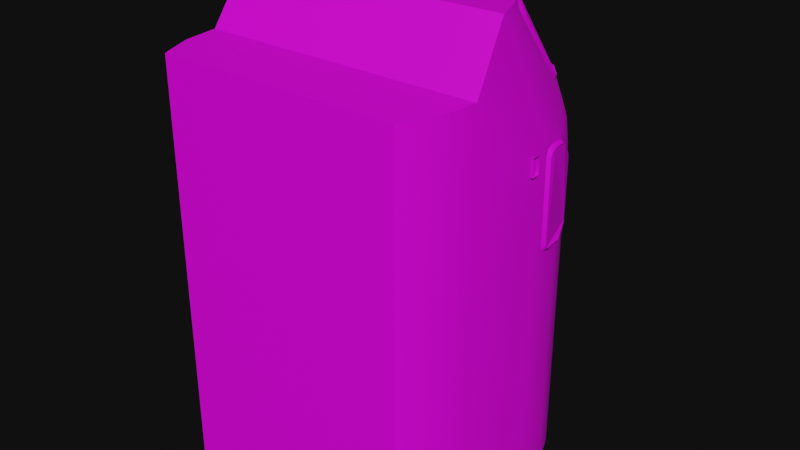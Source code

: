 # Source: size1_turbo_crew_interior.blend  (saved by Blender 3.3.6; exported with 4.5.12 LTS)
import bpy
from mathutils import Matrix  # noqa: F401  (used for matrix-valued properties, if any)

bpy.ops.wm.read_factory_settings(use_empty=True)
scene = bpy.context.scene
scene.name = 'Scene'

# ---- collections
col_collection = bpy.data.collections.new('Collection'); scene.collection.children.link(col_collection)

# ---- images (referenced by path relative to the original .blend; pixels are not part of the script)
import os
ASSET_DIR = os.environ.get("B2B_ASSET_DIR", "")  # directory of the original .blend (textures are referenced by path, not embedded)
HERE = os.path.dirname(os.path.abspath(__file__))  # packed textures are extracted next to this script under _unpacked/

def load_image(name, relpath, width, height, colorspace="sRGB"):
    """Load a texture the original file referenced (path relative to the .blend, or extracted next to this script)."""
    p = next((c for c in (os.path.join(HERE, relpath), os.path.join(ASSET_DIR, relpath)) if relpath and os.path.exists(c)), "")
    if p:
        img = bpy.data.images.load(p, check_existing=True)
        img.name = name
    else:  # same state as the original file: an image datablock whose file is absent (Cycles renders it pink)
        img = bpy.data.images.new(name, width, height)
        img.source = "FILE"
        img.filepath = "//" + (relpath or name)
    img.colorspace_settings.name = colorspace
    return img
img_a1_psd = load_image('a1.psd', 'i1.psd', 1024, 1024, 'sRGB')
img_untitled = load_image('Untitled', 'i2.psd', 1024, 1024, 'sRGB')

# ---- materials (node trees are filled in below, after node groups)
mat_material = bpy.data.materials.new('Material')
mat_windows = bpy.data.materials.new('windows')

# ---- node groups
ng_auto_smooth = bpy.data.node_groups.new('Auto Smooth', 'GeometryNodeTree')
_s = ng_auto_smooth.interface.new_socket(name='Geometry', in_out='OUTPUT', socket_type='NodeSocketGeometry')
_s = ng_auto_smooth.interface.new_socket(name='Geometry', in_out='INPUT', socket_type='NodeSocketGeometry')
_s = ng_auto_smooth.interface.new_socket(name='Angle', in_out='INPUT', socket_type='NodeSocketFloat')
_s.subtype = 'ANGLE'
_s.min_value = 0.0
_s.max_value = 3.142
ng_auto_smooth.is_modifier = True
_N = ng_auto_smooth.nodes; _L = ng_auto_smooth.links
n0 = _N.new('NodeGroupOutput'); n0.name = 'Group Output'; n0.location = (480, -100)
n1 = _N.new('NodeGroupInput'); n1.name = 'Group Input'; n1.location = (-420, -300)
n2 = _N.new('NodeGroupInput'); n2.name = 'Group Input.001'; n2.location = (-60, -100)
n3 = _N.new('GeometryNodeSetShadeSmooth'); n3.name = 'Set Shade Smooth'; n3.location = (120, -100)
n3.domain = 'EDGE'
n4 = _N.new('GeometryNodeSetShadeSmooth'); n4.name = 'Set Shade Smooth.001'; n4.location = (300, -100)
n5 = _N.new('GeometryNodeInputMeshEdgeAngle'); n5.name = 'Edge Angle'; n5.location = (-420, -220)
n6 = _N.new('GeometryNodeInputEdgeSmooth'); n6.name = 'Is Edge Smooth'; n6.location = (-60, -160)
n7 = _N.new('GeometryNodeInputShadeSmooth'); n7.name = 'Is Face Smooth'; n7.location = (-240, -340)
n8 = _N.new('FunctionNodeBooleanMath'); n8.name = 'Boolean Math'; n8.location = (-60, -220)
n9 = _N.new('FunctionNodeCompare'); n9.name = 'Compare'; n9.location = (-240, -180)
n9.operation = 'LESS_EQUAL'
_L.new(n5.outputs[0], n9.inputs[0])
_L.new(n4.outputs[0], n0.inputs[0])
_L.new(n1.outputs[1], n9.inputs[1])
_L.new(n9.outputs[0], n8.inputs[0])
_L.new(n7.outputs[0], n8.inputs[1])
_L.new(n2.outputs[0], n3.inputs[0])
_L.new(n6.outputs[0], n3.inputs[1])
_L.new(n3.outputs[0], n4.inputs[0])
_L.new(n8.outputs[0], n3.inputs[2])
n0.is_active_output = True

# ---- material node trees
mat_material.use_nodes = True; mat_material.node_tree.nodes.clear()
_N = mat_material.node_tree.nodes; _L = mat_material.node_tree.links
n0 = _N.new('ShaderNodeBsdfPrincipled'); n0.name = 'Principled BSDF'; n0.location = (10, 300)
n0.distribution = 'GGX'
n0.subsurface_method = 'RANDOM_WALK_SKIN'
n0.inputs[3].default_value = 1.45
n0.inputs[27].default_value = (0.0, 0.0, 0.0, 1.0)
n0.inputs[28].default_value = 1.0
n1 = _N.new('ShaderNodeOutputMaterial'); n1.name = 'Material Output'; n1.location = (300, 300)
n2 = _N.new('ShaderNodeTexImage'); n2.name = 'Image Texture'; n2.location = (-280, 280)
n2.image = img_a1_psd
_L.new(n0.outputs[0], n1.inputs[0])
_L.new(n2.outputs[0], n0.inputs[0])
n1.is_active_output = True
mat_windows.use_nodes = True; mat_windows.node_tree.nodes.clear()
_N = mat_windows.node_tree.nodes; _L = mat_windows.node_tree.links
n0 = _N.new('ShaderNodeBsdfPrincipled'); n0.name = 'Principled BSDF'; n0.location = (10, 300)
n0.distribution = 'GGX'
n0.subsurface_method = 'RANDOM_WALK_SKIN'
n0.inputs[3].default_value = 1.45
n0.inputs[27].default_value = (0.0, 0.0, 0.0, 1.0)
n0.inputs[28].default_value = 1.0
n1 = _N.new('ShaderNodeOutputMaterial'); n1.name = 'Material Output'; n1.location = (300, 300)
n2 = _N.new('ShaderNodeTexImage'); n2.name = 'Image Texture'; n2.location = (-280, 280)
n2.image = img_untitled
_L.new(n0.outputs[0], n1.inputs[0])
_L.new(n2.outputs[0], n0.inputs[0])
n1.is_active_output = True

# ---- world
world_world = bpy.data.worlds.new('World'); scene.world = world_world
world_world.use_nodes = True; world_world.node_tree.nodes.clear()
_N = world_world.node_tree.nodes; _L = world_world.node_tree.links
n0 = _N.new('ShaderNodeOutputWorld'); n0.name = 'World Output'; n0.location = (300, 300)
n1 = _N.new('ShaderNodeBackground'); n1.name = 'Background'; n1.location = (10, 300)
n1.inputs[0].default_value = (0.05088, 0.05088, 0.05088, 1.0)
n1.inputs[1].default_value = 0.1
_L.new(n1.outputs[0], n0.inputs[0])
n0.is_active_output = True
world_world.color = (0.05088, 0.05088, 0.05088)
world_world.use_sun_shadow = False
world_world.sun_shadow_jitter_overblur = 0.0
world_world.cycles.volume_step_size = 0.1
world_world.light_settings.distance = 0.25

# ---- meshes
me_main = bpy.data.meshes.new('main')
me_main.from_pydata([(0.6001, 0.001635, 1.0), (0.5796, -0.1553, 1.0), (0.5196, -0.3, 1.0), (-0.5196, -0.3, 1.0), (-0.5796, -0.1553, 1.0), (-0.6001, 0.001635, 1.0), (0.6, 0.001399, 1.5), (0.5796, -0.1553, 1.5), (0.5196, -0.3, 1.5), (-0.5196, -0.3, 1.5), (-0.5796, -0.1553, 1.5), (-0.6, 0.001399, 1.5), (0.0, 1.0, 1.0), (0.1553, 0.9796, 1.0), (0.3, 0.9196, 1.0), (0.4243, 0.8243, 1.0), (-0.4243, 0.8243, 1.0), (-0.3, 0.9196, 1.0), (-0.1553, 0.9796, 1.0), (1.098e-08, 0.4081, 0.0), (0.1554, 0.9797, 1.373), (0.1557, 0.9567, 1.485), (0.3001, 0.9196, 1.373), (0.3006, 0.8963, 1.486), (0.4244, 0.8242, 1.373), (0.4249, 0.8003, 1.488), (0.5206, 0.6749, 1.489), (-0.5206, 0.6749, 1.489), (-0.4244, 0.8242, 1.373), (-0.4249, 0.8003, 1.488), (-0.3001, 0.9196, 1.373), (-0.3006, 0.8963, 1.486), (-0.1554, 0.9797, 1.373), (-0.1557, 0.9567, 1.485), (0.0, 1.0, 1.373), (0.0, 0.9773, 1.485), (-0.5796, 0.5553, 1.038), (0.5796, 0.5553, 1.038), (-0.4391, 0.4398, 1.955), (-0.3123, 0.5418, 1.955), (-0.1623, 0.6064, 1.955), (-0.1507, 0.88, 1.618), (-0.2916, 0.822, 1.621), (-0.4139, 0.7302, 1.625), (0.1623, 0.6064, 1.955), (0.3123, 0.5418, 1.955), (0.4391, 0.4398, 1.955), (0.4139, 0.7302, 1.625), (0.2916, 0.822, 1.621), (0.1507, 0.88, 1.618), (0.5196, 0.7, 1.0), (0.5796, 0.5553, 1.0), (0.6001, 0.3984, 1.0), (0.6001, 0.398, 1.499), (-0.6001, 0.398, 1.499), (-0.6001, 0.3984, 1.0), (-0.5796, 0.5553, 1.0), (-0.5196, 0.7, 1.0), (0.5801, 0.5541, 1.497), (0.5198, 0.6997, 1.374), (-0.5801, 0.5541, 1.497), (-0.5198, 0.6997, 1.374), (0.4257, 0.7428, 1.594), (0.5211, 0.6168, 1.596), (0.3014, 0.8396, 1.591), (0.1562, 0.9008, 1.59), (-0.1562, 0.9008, 1.59), (8.816e-10, 0.9218, 1.589), (-0.3014, 0.8396, 1.591), (-0.4257, 0.7428, 1.594), (-0.5211, 0.6168, 1.596), (0.167, 0.6235, 1.952), (0.3213, 0.5569, 1.951), (0.4511, 0.4516, 1.95), (0.4171, 0.7336, 1.642), (0.2932, 0.8251, 1.638), (0.1513, 0.8824, 1.635), (-0.4511, 0.4516, 1.95), (-0.3213, 0.5569, 1.951), (-0.167, 0.6235, 1.952), (-0.1513, 0.8824, 1.635), (-0.2932, 0.8251, 1.638), (-0.4171, 0.7336, 1.642), (0.0643, 0.62, 1.955), (0.03473, 0.6428, 1.932), (0.04333, 0.6285, 1.948), (0.4971, 0.3846, 1.925), (0.4741, 0.3914, 1.955), (0.4901, 0.3765, 1.947), (0.4807, 0.6439, 1.627), (0.4972, 0.6056, 1.648), (0.4923, 0.6237, 1.633), (0.03477, 0.8752, 1.641), (0.06596, 0.8908, 1.617), (0.044, 0.888, 1.624), (-0.4741, 0.3914, 1.955), (-0.4971, 0.3846, 1.925), (-0.4901, 0.3765, 1.947), (-0.03473, 0.6428, 1.932), (-0.0643, 0.62, 1.955), (-0.04333, 0.6285, 1.948), (-0.06596, 0.8908, 1.617), (-0.03477, 0.8752, 1.641), (-0.044, 0.888, 1.624), (-0.4972, 0.6056, 1.648), (-0.4807, 0.6439, 1.627), (-0.4923, 0.6237, 1.633), (-0.5772, 0.5605, 1.447), (-0.5865, 0.5202, 1.462), (-0.5827, 0.5422, 1.458), (0.5865, 0.5202, 1.462), (0.5772, 0.5605, 1.447), (0.5827, 0.5422, 1.458), (0.5325, 0.6683, 1.068), (0.5442, 0.64, 1.038), (0.536, 0.66, 1.046), (0.5913, 0.4645, 1.038), (0.5953, 0.4339, 1.068), (0.5941, 0.4429, 1.046), (0.5953, 0.434, 1.432), (0.5922, 0.4644, 1.462), (0.5944, 0.4432, 1.454), (-0.5922, 0.4644, 1.462), (-0.5953, 0.434, 1.432), (-0.5944, 0.4432, 1.454), (-0.5953, 0.4339, 1.068), (-0.5913, 0.4645, 1.038), (-0.5941, 0.4429, 1.046), (-0.5442, 0.64, 1.038), (-0.5325, 0.6683, 1.068), (-0.536, 0.66, 1.046), (0.5406, 0.6489, 1.373), (0.5325, 0.6683, 1.33), (0.5349, 0.6626, 1.353), (-0.5325, 0.6683, 1.33), (-0.5406, 0.6489, 1.373), (-0.5349, 0.6626, 1.353), (0.59, 0.5622, 1.434), (0.5963, 0.5408, 1.445), (0.6003, 0.5164, 1.45), (-0.6003, 0.5164, 1.45), (-0.5963, 0.5408, 1.445), (-0.59, 0.5622, 1.434), (0.5489, 0.6615, 1.081), (0.5523, 0.6532, 1.059), (0.5606, 0.6332, 1.05), (0.6051, 0.4571, 1.059), (0.6063, 0.4481, 1.081), (0.6022, 0.4787, 1.05), (0.6054, 0.4569, 1.441), (0.6036, 0.4782, 1.45), (0.6062, 0.4481, 1.419), (-0.6036, 0.4782, 1.45), (-0.6054, 0.4569, 1.441), (-0.6062, 0.4481, 1.419), (-0.6051, 0.4571, 1.059), (-0.6022, 0.4787, 1.05), (-0.6063, 0.4481, 1.081), (-0.5523, 0.6532, 1.059), (-0.5489, 0.6615, 1.081), (-0.5606, 0.6332, 1.05), (0.5512, 0.6559, 1.347), (0.5489, 0.6615, 1.324), (0.5568, 0.6422, 1.367), (-0.5489, 0.6615, 1.324), (-0.5512, 0.6559, 1.347), (-0.5568, 0.6422, 1.367), (-0.5915, 0.5586, 1.05), (0.5915, 0.5586, 1.05), (0.05716, 0.6444, 1.946), (0.04847, 0.6588, 1.93), (0.07815, 0.6359, 1.953), (0.4972, 0.4118, 1.919), (0.4906, 0.4036, 1.941), (0.4747, 0.4187, 1.95), (0.4924, 0.6331, 1.65), (0.4973, 0.6149, 1.665), (0.4805, 0.6531, 1.644), (0.04846, 0.8754, 1.659), (0.05757, 0.8882, 1.642), (0.07956, 0.8913, 1.635), (-0.4906, 0.4036, 1.941), (-0.4972, 0.4118, 1.919), (-0.4747, 0.4187, 1.95), (-0.04847, 0.6588, 1.93), (-0.05716, 0.6444, 1.946), (-0.07815, 0.6359, 1.953), (-0.05757, 0.8882, 1.642), (-0.04846, 0.8754, 1.659), (-0.07956, 0.8913, 1.635), (-0.4973, 0.6149, 1.665), (-0.4924, 0.6331, 1.65), (-0.4805, 0.6531, 1.644), (0.0, 0.153, 1.994), (-0.6125, 0.325, 1.387), (-0.6125, 0.325, 1.462), (-0.5625, 0.325, 1.4), (-0.575, 0.325, 1.387), (-0.5662, 0.325, 1.391), (-0.575, 0.325, 1.462), (-0.5625, 0.325, 1.45), (-0.5662, 0.325, 1.459), (-0.575, 0.35, 1.387), (-0.5625, 0.35, 1.4), (-0.575, 0.3625, 1.4), (-0.5662, 0.35, 1.391), (-0.5678, 0.3572, 1.393), (-0.5662, 0.3588, 1.4), (-0.575, 0.3588, 1.391), (-0.575, 0.35, 1.462), (-0.575, 0.3625, 1.45), (-0.5625, 0.35, 1.45), (-0.575, 0.3588, 1.459), (-0.5678, 0.3572, 1.457), (-0.5662, 0.3588, 1.45), (-0.5662, 0.35, 1.459), (-0.6125, 0.35, 1.387), (-0.6125, 0.3625, 1.4), (-0.6125, 0.3588, 1.391), (-0.6125, 0.3625, 1.45), (-0.6125, 0.35, 1.462), (-0.6125, 0.3588, 1.459), (0.6125, 0.325, 1.387), (0.6125, 0.325, 1.462), (0.5625, 0.325, 1.4), (0.575, 0.325, 1.387), (0.5662, 0.325, 1.391), (0.575, 0.325, 1.462), (0.5625, 0.325, 1.45), (0.5662, 0.325, 1.459), (0.575, 0.35, 1.387), (0.5625, 0.35, 1.4), (0.575, 0.3625, 1.4), (0.5662, 0.35, 1.391), (0.5678, 0.3572, 1.393), (0.5662, 0.3588, 1.4), (0.575, 0.3588, 1.391), (0.575, 0.35, 1.462), (0.575, 0.3625, 1.45), (0.5625, 0.35, 1.45), (0.575, 0.3588, 1.459), (0.5678, 0.3572, 1.457), (0.5662, 0.3588, 1.45), (0.5662, 0.35, 1.459), (0.6125, 0.35, 1.387), (0.6125, 0.3625, 1.4), (0.6125, 0.3588, 1.391), (0.6125, 0.3625, 1.45), (0.6125, 0.35, 1.462), (0.6125, 0.3588, 1.459), (0.1564, 0.5844, 1.985), (5.441e-09, 0.6054, 1.984), (0.3019, 0.5234, 1.986), (0.4264, 0.4268, 1.988), (0.5204, 0.3018, 1.991), (0.5791, 0.1581, 1.997), (-0.5791, 0.1581, 1.997), (-0.5204, 0.3018, 1.991), (-0.4264, 0.4268, 1.988), (-0.3019, 0.5234, 1.986), (-0.1564, 0.5844, 1.985), (-0.6001, 0.001635, 0.0), (-0.5796, -0.1553, 0.0), (0.5196, -0.3, 0.0), (0.5796, -0.1553, 0.0), (-0.5196, -0.3, 0.0), (0.6001, 0.001635, 0.0), (-0.4243, 0.8243, 0.0), (-0.5196, 0.7, 0.0), (-0.3, 0.9196, 0.0), (0.1553, 0.9796, 0.0), (0.3, 0.9196, 0.0), (0.4243, 0.8243, 0.0), (0.5196, 0.7, 0.0), (-0.6001, 0.3984, 0.0), (-0.5796, 0.5553, 0.0), (0.6001, 0.3984, 0.0), (0.5796, 0.5553, 0.0), (-0.1553, 0.9796, 0.0), (0.0, 1.0, 0.0), (0.6, 0.001278, 1.755), (0.5796, -0.1553, 1.755), (0.5196, -0.3, 1.755), (-0.5196, -0.3, 1.755), (-0.5796, -0.1553, 1.755), (-0.6, 0.001278, 1.755), (0.0, -0.3, 0.0), (0.0, -0.3, 1.5), (0.0, -0.3, 1.0), (0.0, 0.001278, 1.755), (0.0, -0.3, 1.755)], [], [(12, 13, 20, 34), (14, 15, 24, 22), (15, 50, 59, 24), (53, 255, 58), (256, 54, 60), (16, 17, 30, 28), (17, 18, 32, 30), (18, 12, 34, 32), (6, 53, 52, 0), (261, 274, 55, 5), (5, 55, 54, 11), (4, 262, 261, 5), (1, 264, 263, 2), (3, 265, 262, 4), (0, 266, 264, 1), (0, 52, 276, 266), (4, 5, 11, 10), (3, 4, 10, 9), (1, 2, 8, 7), (0, 1, 7, 6), (15, 272, 273, 50), (57, 268, 267, 16), (51, 277, 276, 52), (17, 269, 278, 18), (12, 279, 270, 13), (14, 271, 272, 15), (56, 275, 268, 57), (50, 273, 277, 51), (16, 267, 269, 17), (13, 270, 271, 14), (18, 278, 279, 12), (55, 274, 275, 56), (257, 256, 60, 70), (57, 16, 28, 61), (255, 254, 63, 58), (13, 14, 22, 20), (59, 58, 26), (26, 58, 63), (70, 60, 27), (27, 60, 61), (66, 33, 35, 67), (33, 32, 34, 35), (68, 31, 33, 66), (31, 30, 32, 33), (69, 29, 31, 68), (29, 28, 30, 31), (70, 27, 29, 69), (27, 61, 28, 29), (62, 25, 26, 63), (25, 24, 59, 26), (64, 23, 25, 62), (23, 22, 24, 25), (65, 21, 23, 64), (21, 20, 22, 23), (67, 35, 21, 65), (35, 34, 20, 21), (159, 129, 134, 164), (147, 117, 119, 151), (162, 132, 113, 143), (182, 96, 104, 190), (176, 90, 86, 172), (170, 84, 92, 178), (188, 102, 98, 184), (140, 108, 122, 152), (59, 50, 113, 132), (52, 53, 119, 117), (54, 55, 125, 123), (55, 56, 36, 126), (36, 56, 57, 128), (57, 61, 134, 129), (53, 58, 110, 120), (166, 135, 107, 142), (50, 51, 37, 114), (145, 114, 37, 168), (37, 51, 52, 116), (150, 120, 110, 139), (167, 36, 128, 160), (58, 59, 131, 111), (156, 126, 36, 167), (137, 111, 131, 163), (61, 60, 107, 135), (168, 37, 116, 148), (60, 54, 122, 108), (251, 67, 92, 84), (45, 252, 250, 44), (46, 253, 252, 45), (63, 254, 86, 90), (67, 65, 49, 93), (48, 64, 62, 47), (49, 65, 64, 48), (38, 258, 257, 95), (254, 253, 46, 87), (47, 62, 63, 89), (257, 70, 104, 96), (39, 259, 258, 38), (40, 260, 259, 39), (67, 251, 98, 102), (70, 69, 43, 105), (42, 68, 66, 41), (43, 69, 68, 42), (41, 66, 67, 101), (251, 260, 40, 99), (72, 45, 44, 71), (73, 46, 45, 72), (180, 93, 49, 76), (75, 48, 47, 74), (76, 49, 48, 75), (186, 99, 40, 79), (174, 87, 46, 73), (74, 47, 89, 177), (78, 39, 38, 77), (79, 40, 39, 78), (44, 250, 251, 83), (81, 42, 41, 80), (82, 43, 42, 81), (71, 44, 83, 171), (80, 41, 101, 189), (192, 105, 43, 82), (83, 251, 85), (85, 251, 84), (86, 254, 88), (88, 254, 87), (89, 63, 91), (91, 63, 90), (92, 67, 94), (94, 67, 93), (95, 257, 97), (97, 257, 96), (98, 251, 100), (100, 251, 99), (101, 67, 103), (103, 67, 102), (104, 70, 106), (106, 70, 105), (170, 169, 85, 84), (169, 171, 83, 85), (86, 88, 173, 172), (88, 87, 174, 173), (176, 175, 91, 90), (175, 177, 89, 91), (92, 94, 179, 178), (94, 93, 180, 179), (182, 181, 97, 96), (181, 183, 95, 97), (98, 100, 185, 184), (100, 99, 186, 185), (188, 187, 103, 102), (187, 189, 101, 103), (104, 106, 191, 190), (106, 105, 192, 191), (77, 38, 95, 183), (107, 60, 109), (109, 60, 108), (110, 58, 112), (112, 58, 111), (113, 50, 115), (115, 50, 114), (116, 52, 118), (118, 52, 117), (119, 53, 121), (121, 53, 120), (122, 54, 124), (124, 54, 123), (125, 55, 127), (127, 55, 126), (128, 57, 130), (130, 57, 129), (131, 59, 133), (133, 59, 132), (134, 61, 136), (136, 61, 135), (113, 115, 144, 143), (115, 114, 145, 144), (147, 146, 118, 117), (146, 148, 116, 118), (150, 149, 121, 120), (149, 151, 119, 121), (122, 124, 153, 152), (124, 123, 154, 153), (156, 155, 127, 126), (155, 157, 125, 127), (159, 158, 130, 129), (158, 160, 128, 130), (110, 112, 138, 139), (112, 111, 137, 138), (162, 161, 133, 132), (161, 163, 131, 133), (107, 109, 141, 142), (109, 108, 140, 141), (134, 136, 165, 164), (136, 135, 166, 165), (154, 123, 125, 157), (194, 197, 198, 196, 200, 201, 199, 195), (220, 195, 199, 209), (196, 203, 211, 200), (204, 217, 219, 210), (202, 208, 206, 205), (203, 205, 206, 207), (204, 207, 206, 208), (209, 215, 213, 212), (210, 212, 213, 214), (211, 214, 213, 215), (202, 205, 198, 197), (205, 203, 196, 198), (199, 201, 215, 209), (201, 200, 211, 215), (210, 214, 207, 204), (214, 211, 203, 207), (216, 218, 208, 202), (218, 217, 204, 208), (209, 212, 221, 220), (212, 210, 219, 221), (202, 197, 194, 216), (222, 223, 227, 229, 228, 224, 226, 225), (248, 237, 227, 223), (224, 228, 239, 231), (232, 238, 247, 245), (230, 233, 234, 236), (231, 235, 234, 233), (232, 236, 234, 235), (237, 240, 241, 243), (238, 242, 241, 240), (239, 243, 241, 242), (230, 225, 226, 233), (233, 226, 224, 231), (227, 237, 243, 229), (229, 243, 239, 228), (238, 232, 235, 242), (242, 235, 231, 239), (244, 230, 236, 246), (246, 236, 232, 245), (237, 248, 249, 240), (240, 249, 247, 238), (230, 244, 222, 225), (288, 286, 265, 3), (290, 287, 9, 283), (287, 288, 3, 9), (193, 251, 250), (193, 250, 252), (193, 252, 253), (193, 253, 254), (193, 254, 255), (6, 280, 255, 53), (193, 256, 257), (193, 257, 258), (193, 258, 259), (193, 259, 260), (193, 260, 251), (19, 261, 262), (19, 263, 264), (19, 265, 286), (19, 262, 265), (19, 264, 266), (19, 267, 268), (19, 269, 267), (19, 271, 270), (19, 272, 271), (19, 273, 272), (19, 275, 274), (19, 274, 261), (19, 266, 276), (19, 276, 277), (19, 278, 269), (19, 270, 279), (19, 268, 275), (19, 277, 273), (19, 279, 278), (10, 11, 285, 284), (9, 10, 284, 283), (7, 8, 282, 281), (6, 7, 281, 280), (54, 256, 285, 11), (193, 289, 285, 256), (289, 290, 283, 284, 285), (280, 281, 282, 290, 289), (8, 2, 288, 287), (282, 8, 287, 290), (2, 263, 286, 288), (255, 280, 289, 193), (263, 19, 286)])
me_main.polygons.foreach_set('use_smooth', [True] * 280)
_k = set([(36, 126), (36, 128), (37, 114), (37, 116), (38, 39), (38, 95), (39, 40), (40, 99), (41, 42), (41, 101), (42, 43), (43, 105), (44, 45), (44, 83), (45, 46), (46, 87), (47, 48), (47, 89), (48, 49), (49, 93), (71, 72), (71, 171), (72, 73), (73, 174), (74, 75), (74, 177), (75, 76), (76, 180), (77, 78), (77, 183), (78, 79), (79, 186), (80, 81), (80, 189), (81, 82), (82, 192), (83, 85), (84, 85), (84, 92), (86, 88), (86, 90), (87, 88), (89, 91), (90, 91), (92, 94), (93, 94), (95, 97), (96, 97), (96, 104), (98, 100), (98, 102), (99, 100), (101, 103), (102, 103), (104, 106), (105, 106), (107, 109), (107, 135), (108, 109), (108, 122), (110, 112), (110, 120), (111, 112), (111, 131), (113, 115), (113, 132), (114, 115), (116, 118), (117, 118), (117, 119), (119, 121), (120, 121), (122, 124), (123, 124), (123, 125), (125, 127), (126, 127), (128, 130), (129, 130), (129, 134), (131, 133), (132, 133), (134, 136), (135, 136), (137, 138), (137, 163), (138, 139), (139, 150), (140, 141), (140, 152), (141, 142), (142, 166), (143, 144), (143, 162), (144, 145), (145, 168), (146, 147), (146, 148), (147, 151), (148, 168), (149, 150), (149, 151), (152, 153), (153, 154), (154, 157), (155, 156), (155, 157), (156, 167), (158, 159), (158, 160), (159, 164), (160, 167), (161, 162), (161, 163), (164, 165), (165, 166), (169, 170), (169, 171), (170, 178), (172, 173), (172, 176), (173, 174), (175, 176), (175, 177), (178, 179), (179, 180), (181, 182), (181, 183), (182, 190), (184, 185), (184, 188), (185, 186), (187, 188), (187, 189), (190, 191), (191, 192), (193, 255), (193, 256), (250, 251), (250, 252), (251, 260), (252, 253), (253, 254), (254, 255), (255, 280), (256, 257), (256, 285), (257, 258), (258, 259), (259, 260), (280, 281), (280, 289), (281, 282), (282, 290), (283, 284), (283, 290), (284, 285), (285, 289)])
me_main.attributes.new('sharp_edge', 'BOOLEAN', 'EDGE').data.foreach_set('value', [ (min(e.vertices), max(e.vertices)) in _k for e in me_main.edges])
_uv = me_main.uv_layers.new(name='UVMap')
_uv.uv.foreach_set('vector', [0.2225, 0.9797, 0.2225, 0.9173, 0.148, 0.9047, 0.1427, 0.9662, 0.2225, 0.8556, 0.2225, 0.7945, 0.1532, 0.789, 0.1515, 0.8462, 0.2225, 0.7945, 0.2225, 0.7335, 0.1534, 0.7316, 0.1532, 0.789, 0.1283, 0.6159, 0.02555, 0.5426, 0.1301, 0.6749, 0.02545, 0.5435, 0.1283, 0.6167, 0.1301, 0.6757, 0.2225, 0.795, 0.2225, 0.8562, 0.1516, 0.847, 0.1532, 0.7898, 0.2225, 0.8562, 0.2225, 0.918, 0.1482, 0.9056, 0.1516, 0.847, 0.2225, 0.918, 0.2225, 0.9806, 0.1429, 0.9672, 0.1482, 0.9056, 0.1228, 0.4615, 0.1283, 0.6159, 0.2225, 0.6109, 0.2225, 0.4615, 0.4203, 0.4618, 0.4203, 0.6137, 0.2225, 0.6117, 0.2225, 0.4618, 0.2225, 0.4618, 0.2225, 0.6117, 0.1283, 0.6167, 0.1228, 0.4618, 0.2225, 0.398, 0.4203, 0.398, 0.4203, 0.4618, 0.2225, 0.4618, 0.2225, 0.3977, 0.4202, 0.3977, 0.4202, 0.3345, 0.2225, 0.3345, 0.2225, 0.3349, 0.4203, 0.3349, 0.4203, 0.398, 0.2225, 0.398, 0.2225, 0.4615, 0.4202, 0.4615, 0.4202, 0.3977, 0.2225, 0.3977, 0.2225, 0.4615, 0.2225, 0.6109, 0.4202, 0.6134, 0.4202, 0.4615, 0.2225, 0.398, 0.2225, 0.4618, 0.1228, 0.4618, 0.1211, 0.398, 0.2225, 0.3349, 0.2225, 0.398, 0.1211, 0.398, 0.1197, 0.3349, 0.2225, 0.3977, 0.2225, 0.3345, 0.1197, 0.3345, 0.1212, 0.3977, 0.2225, 0.4615, 0.2225, 0.3977, 0.1212, 0.3977, 0.1228, 0.4615, 0.2225, 0.7945, 0.4202, 0.8019, 0.4202, 0.7393, 0.2225, 0.7335, 0.2225, 0.734, 0.4203, 0.7396, 0.4203, 0.8021, 0.2225, 0.795, 0.2225, 0.6729, 0.4202, 0.6767, 0.4202, 0.6134, 0.2225, 0.6109, 0.2225, 0.8562, 0.4203, 0.8647, 0.4203, 0.9273, 0.2225, 0.918, 0.2225, 0.9797, 0.4202, 0.99, 0.4202, 0.9272, 0.2225, 0.9173, 0.2225, 0.8556, 0.4202, 0.8645, 0.4202, 0.8019, 0.2225, 0.7945, 0.2225, 0.6735, 0.4203, 0.677, 0.4203, 0.7396, 0.2225, 0.734, 0.2225, 0.7335, 0.4202, 0.7393, 0.4202, 0.6767, 0.2225, 0.6729, 0.2225, 0.795, 0.4203, 0.8021, 0.4203, 0.8647, 0.2225, 0.8562, 0.2225, 0.9173, 0.4202, 0.9272, 0.4202, 0.8645, 0.2225, 0.8556, 0.2225, 0.918, 0.4203, 0.9273, 0.4203, 0.99, 0.2225, 0.9806, 0.2225, 0.6117, 0.4203, 0.6137, 0.4203, 0.677, 0.2225, 0.6735, 0.02813, 0.6059, 0.02545, 0.5435, 0.1301, 0.6757, 0.1116, 0.7077, 0.2225, 0.734, 0.2225, 0.795, 0.1532, 0.7898, 0.1534, 0.7324, 0.02555, 0.5426, 0.0282, 0.605, 0.1116, 0.7069, 0.1301, 0.6749, 0.2225, 0.9173, 0.2225, 0.8556, 0.1515, 0.8462, 0.148, 0.9047, 0.1534, 0.7316, 0.1301, 0.6749, 0.1322, 0.7243, 0.1322, 0.7243, 0.1301, 0.6749, 0.1116, 0.7069, 0.1116, 0.7077, 0.1301, 0.6757, 0.1322, 0.7251, 0.1322, 0.7251, 0.1301, 0.6757, 0.1534, 0.7324, 0.1057, 0.8804, 0.1268, 0.8958, 0.1194, 0.9566, 0.09577, 0.9398, 0.1268, 0.8958, 0.1482, 0.9056, 0.1429, 0.9672, 0.1194, 0.9566, 0.1107, 0.8228, 0.1309, 0.8383, 0.1268, 0.8958, 0.1057, 0.8804, 0.1309, 0.8383, 0.1516, 0.847, 0.1482, 0.9056, 0.1268, 0.8958, 0.1124, 0.7659, 0.1325, 0.782, 0.1309, 0.8383, 0.1107, 0.8228, 0.1325, 0.782, 0.1532, 0.7898, 0.1516, 0.847, 0.1309, 0.8383, 0.1116, 0.7077, 0.1322, 0.7251, 0.1325, 0.782, 0.1124, 0.7659, 0.1322, 0.7251, 0.1534, 0.7324, 0.1532, 0.7898, 0.1325, 0.782, 0.1124, 0.765, 0.1325, 0.7811, 0.1322, 0.7243, 0.1116, 0.7069, 0.1325, 0.7811, 0.1532, 0.789, 0.1534, 0.7316, 0.1322, 0.7243, 0.1106, 0.8218, 0.1308, 0.8374, 0.1325, 0.7811, 0.1124, 0.765, 0.1308, 0.8374, 0.1515, 0.8462, 0.1532, 0.789, 0.1325, 0.7811, 0.1056, 0.8794, 0.1266, 0.8948, 0.1308, 0.8374, 0.1106, 0.8218, 0.1266, 0.8948, 0.148, 0.9047, 0.1515, 0.8462, 0.1308, 0.8374, 0.09566, 0.9387, 0.1192, 0.9555, 0.1266, 0.8948, 0.1056, 0.8794, 0.1192, 0.9555, 0.1427, 0.9662, 0.148, 0.9047, 0.1266, 0.8948, 0.995, 0.7849, 0.9873, 0.7849, 0.9873, 0.6567, 0.995, 0.6567, 0.9879, 0.2062, 0.995, 0.2062, 0.995, 0.3891, 0.9879, 0.3891, 0.9879, 0.5393, 0.995, 0.5393, 0.995, 0.6758, 0.9879, 0.6758, 0.9882, 0.2056, 0.995, 0.2056, 0.995, 0.3778, 0.9882, 0.3778, 0.9882, 0.6416, 0.995, 0.6416, 0.995, 0.7546, 0.9882, 0.7546, 0.9882, 0.3757, 0.995, 0.3757, 0.995, 0.4721, 0.9882, 0.4721, 0.9882, 0.6362, 0.995, 0.6362, 0.995, 0.7832, 0.9882, 0.7832, 0.995, 0.5654, 0.9873, 0.5654, 0.9873, 0.5334, 0.995, 0.5334, 0.1534, 0.7316, 0.2225, 0.7335, 0.2109, 0.7198, 0.1615, 0.7191, 0.2225, 0.6109, 0.1283, 0.6159, 0.1413, 0.629, 0.2104, 0.6255, 0.1283, 0.6167, 0.2225, 0.6117, 0.2104, 0.6263, 0.1413, 0.6298, 0.2225, 0.6117, 0.2225, 0.6735, 0.2177, 0.6737, 0.2164, 0.6381, 0.2177, 0.6737, 0.2225, 0.6735, 0.2225, 0.734, 0.2171, 0.7087, 0.2225, 0.734, 0.1534, 0.7324, 0.1615, 0.7199, 0.2109, 0.7204, 0.1283, 0.6159, 0.1301, 0.6749, 0.1364, 0.6616, 0.1359, 0.6408, 0.995, 0.6382, 0.9873, 0.6382, 0.9873, 0.5835, 0.995, 0.5835, 0.2225, 0.7335, 0.2225, 0.6729, 0.2177, 0.6731, 0.2171, 0.7081, 0.9879, 0.6948, 0.995, 0.6948, 0.995, 0.7441, 0.9879, 0.7441, 0.2177, 0.6731, 0.2225, 0.6729, 0.2225, 0.6109, 0.2165, 0.6374, 0.9879, 0.4079, 0.995, 0.4079, 0.995, 0.442, 0.9879, 0.442, 0.995, 0.2793, 0.9873, 0.2793, 0.9873, 0.233, 0.995, 0.233, 0.1301, 0.6749, 0.1534, 0.7316, 0.1535, 0.7115, 0.1394, 0.6769, 0.995, 0.3259, 0.9873, 0.3259, 0.9873, 0.2793, 0.995, 0.2793, 0.9879, 0.4613, 0.995, 0.4613, 0.995, 0.5196, 0.9879, 0.5196, 0.1534, 0.7324, 0.1301, 0.6757, 0.1394, 0.6777, 0.1535, 0.7122, 0.9879, 0.7441, 0.995, 0.7441, 0.995, 0.7938, 0.9879, 0.7938, 0.1301, 0.6757, 0.1283, 0.6167, 0.1359, 0.6416, 0.1364, 0.6624, 0.005, 0.8493, 0.09566, 0.9387, 0.08588, 0.9137, 0.01963, 0.8482, 0.03151, 0.7321, 0.02417, 0.7292, 0.01668, 0.7905, 0.02386, 0.7952, 0.03547, 0.6681, 0.02804, 0.6667, 0.02417, 0.7292, 0.03151, 0.7321, 0.1116, 0.7069, 0.0282, 0.605, 0.04225, 0.6373, 0.1006, 0.7087, 0.09566, 0.9387, 0.1056, 0.8794, 0.09914, 0.8759, 0.09364, 0.9071, 0.1042, 0.82, 0.1106, 0.8218, 0.1124, 0.765, 0.106, 0.7644, 0.09914, 0.8759, 0.1056, 0.8794, 0.1106, 0.8218, 0.1042, 0.82, 0.03542, 0.669, 0.02799, 0.6677, 0.02813, 0.6059, 0.03547, 0.6455, 0.0282, 0.605, 0.02804, 0.6667, 0.03547, 0.6681, 0.03553, 0.6446, 0.106, 0.7644, 0.1124, 0.765, 0.1116, 0.7069, 0.1052, 0.724, 0.02813, 0.6059, 0.1116, 0.7077, 0.1006, 0.7096, 0.0422, 0.6382, 0.03148, 0.7331, 0.02414, 0.7302, 0.02799, 0.6677, 0.03542, 0.669, 0.02385, 0.7962, 0.01667, 0.7915, 0.02414, 0.7302, 0.03148, 0.7331, 0.09577, 0.9398, 0.005, 0.8504, 0.01964, 0.8493, 0.08597, 0.9147, 0.1116, 0.7077, 0.1124, 0.7659, 0.106, 0.7653, 0.1053, 0.7249, 0.1043, 0.8209, 0.1107, 0.8228, 0.1057, 0.8804, 0.09923, 0.8769, 0.106, 0.7653, 0.1124, 0.7659, 0.1107, 0.8228, 0.1043, 0.8209, 0.09923, 0.8769, 0.1057, 0.8804, 0.09577, 0.9398, 0.09373, 0.9082, 0.005, 0.8504, 0.01667, 0.7915, 0.02385, 0.7962, 0.01648, 0.833, 0.9882, 0.295, 0.995, 0.295, 0.995, 0.3354, 0.9882, 0.3354, 0.9882, 0.2547, 0.995, 0.2547, 0.995, 0.295, 0.9882, 0.295, 0.9882, 0.4837, 0.995, 0.4837, 0.995, 0.5171, 0.9882, 0.5171, 0.9882, 0.5557, 0.995, 0.5557, 0.995, 0.5943, 0.9882, 0.5943, 0.9882, 0.5171, 0.995, 0.5171, 0.995, 0.5557, 0.9882, 0.5557, 0.9882, 0.801, 0.995, 0.801, 0.995, 0.8447, 0.9882, 0.8447, 0.9882, 0.2335, 0.995, 0.2335, 0.995, 0.2547, 0.9882, 0.2547, 0.9882, 0.5943, 0.995, 0.5943, 0.995, 0.6297, 0.9882, 0.6297, 0.9882, 0.0937, 0.995, 0.0937, 0.995, 0.1551, 0.9882, 0.1551, 0.9882, 0.8447, 0.995, 0.8447, 0.995, 0.9063, 0.9882, 0.9063, 0.02386, 0.7952, 0.01668, 0.7905, 0.005, 0.8493, 0.01648, 0.8319, 0.9882, 0.5089, 0.995, 0.5089, 0.995, 0.5677, 0.9882, 0.5677, 0.9882, 0.4499, 0.995, 0.4499, 0.995, 0.5089, 0.9882, 0.5089, 0.9882, 0.3354, 0.995, 0.3354, 0.995, 0.3641, 0.9882, 0.3641, 0.9882, 0.5677, 0.995, 0.5677, 0.995, 0.6186, 0.9882, 0.6186, 0.9882, 0.396, 0.995, 0.396, 0.995, 0.4499, 0.9882, 0.4499, 0.01648, 0.8319, 0.005, 0.8493, 0.01652, 0.8413, 0.01652, 0.8413, 0.005, 0.8493, 0.01963, 0.8482, 0.04225, 0.6373, 0.0282, 0.605, 0.03747, 0.6362, 0.03747, 0.6362, 0.0282, 0.605, 0.03553, 0.6446, 0.1052, 0.724, 0.1116, 0.7069, 0.1038, 0.7153, 0.1038, 0.7153, 0.1116, 0.7069, 0.1006, 0.7087, 0.08588, 0.9137, 0.09566, 0.9387, 0.09053, 0.914, 0.09053, 0.914, 0.09566, 0.9387, 0.09364, 0.9071, 0.03547, 0.6455, 0.02813, 0.6059, 0.03742, 0.6371, 0.03742, 0.6371, 0.02813, 0.6059, 0.0422, 0.6382, 0.01964, 0.8493, 0.005, 0.8504, 0.01653, 0.8424, 0.01653, 0.8424, 0.005, 0.8504, 0.01648, 0.833, 0.09373, 0.9082, 0.09577, 0.9398, 0.09062, 0.915, 0.09062, 0.915, 0.09577, 0.9398, 0.08597, 0.9147, 0.1006, 0.7096, 0.1116, 0.7077, 0.1038, 0.7162, 0.1038, 0.7162, 0.1116, 0.7077, 0.1053, 0.7249, 0.9882, 0.3757, 0.9882, 0.3699, 0.995, 0.3699, 0.995, 0.3757, 0.9882, 0.3699, 0.9882, 0.3641, 0.995, 0.3641, 0.995, 0.3699, 0.995, 0.7546, 0.995, 0.7606, 0.9882, 0.7606, 0.9882, 0.7546, 0.995, 0.7606, 0.995, 0.7665, 0.9882, 0.7665, 0.9882, 0.7606, 0.9882, 0.6416, 0.9882, 0.6357, 0.995, 0.6357, 0.995, 0.6416, 0.9882, 0.6357, 0.9882, 0.6297, 0.995, 0.6297, 0.995, 0.6357, 0.995, 0.4721, 0.995, 0.4779, 0.9882, 0.4779, 0.9882, 0.4721, 0.995, 0.4779, 0.995, 0.4837, 0.9882, 0.4837, 0.9882, 0.4779, 0.9882, 0.2056, 0.9882, 0.1964, 0.995, 0.1964, 0.995, 0.2056, 0.9882, 0.1964, 0.9882, 0.1875, 0.995, 0.1875, 0.995, 0.1964, 0.995, 0.7832, 0.995, 0.7921, 0.9882, 0.7921, 0.9882, 0.7832, 0.995, 0.7921, 0.995, 0.801, 0.9882, 0.801, 0.9882, 0.7921, 0.9882, 0.6362, 0.9882, 0.6274, 0.995, 0.6274, 0.995, 0.6362, 0.9882, 0.6274, 0.9882, 0.6186, 0.995, 0.6186, 0.995, 0.6274, 0.995, 0.3778, 0.995, 0.3869, 0.9882, 0.3869, 0.9882, 0.3778, 0.995, 0.3869, 0.995, 0.396, 0.9882, 0.396, 0.9882, 0.3869, 0.9882, 0.1551, 0.995, 0.1551, 0.995, 0.1875, 0.9882, 0.1875, 0.1394, 0.6777, 0.1301, 0.6757, 0.1372, 0.6707, 0.1372, 0.6707, 0.1301, 0.6757, 0.1364, 0.6624, 0.1364, 0.6616, 0.1301, 0.6749, 0.1372, 0.6699, 0.1372, 0.6699, 0.1301, 0.6749, 0.1394, 0.6769, 0.2109, 0.7198, 0.2225, 0.7335, 0.2152, 0.7165, 0.2152, 0.7165, 0.2225, 0.7335, 0.2171, 0.7081, 0.2165, 0.6374, 0.2225, 0.6109, 0.2146, 0.6289, 0.2146, 0.6289, 0.2225, 0.6109, 0.2104, 0.6255, 0.1413, 0.629, 0.1283, 0.6159, 0.1372, 0.6327, 0.1372, 0.6327, 0.1283, 0.6159, 0.1359, 0.6408, 0.1359, 0.6416, 0.1283, 0.6167, 0.1372, 0.6335, 0.1372, 0.6335, 0.1283, 0.6167, 0.1413, 0.6298, 0.2104, 0.6263, 0.2225, 0.6117, 0.2146, 0.6296, 0.2146, 0.6296, 0.2225, 0.6117, 0.2164, 0.6381, 0.2171, 0.7087, 0.2225, 0.734, 0.2152, 0.717, 0.2152, 0.717, 0.2225, 0.734, 0.2109, 0.7204, 0.1535, 0.7115, 0.1534, 0.7316, 0.1571, 0.7169, 0.1571, 0.7169, 0.1534, 0.7316, 0.1615, 0.7191, 0.1615, 0.7199, 0.1534, 0.7324, 0.1571, 0.7177, 0.1571, 0.7177, 0.1534, 0.7324, 0.1535, 0.7122, 0.995, 0.6758, 0.995, 0.6853, 0.9879, 0.6853, 0.9879, 0.6758, 0.995, 0.6853, 0.995, 0.6948, 0.9879, 0.6948, 0.9879, 0.6853, 0.9879, 0.2062, 0.9879, 0.1967, 0.995, 0.1967, 0.995, 0.2062, 0.9879, 0.8033, 0.9879, 0.7938, 0.995, 0.7938, 0.995, 0.8033, 0.9879, 0.4079, 0.9879, 0.3986, 0.995, 0.3986, 0.995, 0.4079, 0.9879, 0.3986, 0.9879, 0.3891, 0.995, 0.3891, 0.995, 0.3986, 0.9873, 0.5334, 0.9873, 0.5246, 0.995, 0.5246, 0.995, 0.5334, 0.9873, 0.5246, 0.9873, 0.5156, 0.995, 0.5156, 0.995, 0.5246, 0.995, 0.3259, 0.995, 0.3349, 0.9873, 0.3349, 0.9873, 0.3259, 0.995, 0.3349, 0.995, 0.3439, 0.9873, 0.3439, 0.9873, 0.3349, 0.995, 0.2151, 0.995, 0.224, 0.9873, 0.224, 0.9873, 0.2151, 0.995, 0.224, 0.995, 0.233, 0.9873, 0.233, 0.9873, 0.224, 0.995, 0.442, 0.995, 0.4518, 0.9879, 0.4518, 0.9879, 0.442, 0.995, 0.4518, 0.995, 0.4613, 0.9879, 0.4613, 0.9879, 0.4518, 0.9879, 0.5393, 0.9879, 0.5295, 0.995, 0.5295, 0.995, 0.5393, 0.9879, 0.5295, 0.9879, 0.5196, 0.995, 0.5196, 0.995, 0.5295, 0.9873, 0.5835, 0.9873, 0.5745, 0.995, 0.5745, 0.995, 0.5835, 0.9873, 0.5745, 0.9873, 0.5654, 0.995, 0.5654, 0.995, 0.5745, 0.9873, 0.6567, 0.9873, 0.6475, 0.995, 0.6475, 0.995, 0.6567, 0.9873, 0.6475, 0.9873, 0.6382, 0.995, 0.6382, 0.995, 0.6475, 0.995, 0.5156, 0.9873, 0.5156, 0.9873, 0.3439, 0.995, 0.3439, 0.4623, 0.4464, 0.4535, 0.4464, 0.4514, 0.4447, 0.4505, 0.4405, 0.4505, 0.417, 0.4514, 0.4129, 0.4535, 0.4112, 0.4623, 0.4112, 0.4372, 0.4094, 0.4403, 0.3987, 0.4479, 0.4092, 0.444, 0.4157, 0.4505, 0.4405, 0.4458, 0.4366, 0.4456, 0.4212, 0.4505, 0.417, 0.4429, 0.4364, 0.4358, 0.4414, 0.4358, 0.4173, 0.4426, 0.4214, 0.4442, 0.442, 0.4433, 0.4393, 0.4443, 0.4384, 0.4453, 0.4396, 0.4458, 0.4366, 0.4453, 0.4396, 0.4443, 0.4384, 0.4443, 0.4362, 0.4429, 0.4364, 0.4443, 0.4362, 0.4443, 0.4384, 0.4433, 0.4393, 0.444, 0.4157, 0.445, 0.4182, 0.4441, 0.4194, 0.4431, 0.4184, 0.4426, 0.4214, 0.4431, 0.4184, 0.4441, 0.4194, 0.4441, 0.4216, 0.4456, 0.4212, 0.4441, 0.4216, 0.4441, 0.4194, 0.445, 0.4182, 0.4442, 0.442, 0.4453, 0.4396, 0.4495, 0.4446, 0.4483, 0.4485, 0.4453, 0.4396, 0.4458, 0.4366, 0.4505, 0.4405, 0.4495, 0.4446, 0.4479, 0.4092, 0.4494, 0.4129, 0.445, 0.4182, 0.444, 0.4157, 0.4494, 0.4129, 0.4505, 0.417, 0.4456, 0.4212, 0.445, 0.4182, 0.4426, 0.4214, 0.4441, 0.4216, 0.4443, 0.4362, 0.4429, 0.4364, 0.4441, 0.4216, 0.4456, 0.4212, 0.4458, 0.4366, 0.4443, 0.4362, 0.4377, 0.4492, 0.4367, 0.4454, 0.4433, 0.4393, 0.4442, 0.442, 0.4367, 0.4454, 0.4358, 0.4414, 0.4429, 0.4364, 0.4433, 0.4393, 0.444, 0.4157, 0.4431, 0.4184, 0.4364, 0.4134, 0.4372, 0.4094, 0.4431, 0.4184, 0.4426, 0.4214, 0.4358, 0.4173, 0.4364, 0.4134, 0.4442, 0.442, 0.4483, 0.4485, 0.4411, 0.4587, 0.4377, 0.4492, 0.4623, 0.4113, 0.4623, 0.4465, 0.4535, 0.4465, 0.4514, 0.4447, 0.4505, 0.4406, 0.4505, 0.4171, 0.4514, 0.413, 0.4535, 0.4113, 0.4372, 0.4482, 0.444, 0.4419, 0.4479, 0.4484, 0.4403, 0.4589, 0.4505, 0.4171, 0.4505, 0.4406, 0.4456, 0.4364, 0.4458, 0.421, 0.4429, 0.4212, 0.4426, 0.4362, 0.4358, 0.4403, 0.4358, 0.4163, 0.4442, 0.4156, 0.4453, 0.4181, 0.4443, 0.4193, 0.4433, 0.4183, 0.4458, 0.421, 0.4443, 0.4214, 0.4443, 0.4193, 0.4453, 0.4181, 0.4429, 0.4212, 0.4433, 0.4183, 0.4443, 0.4193, 0.4443, 0.4214, 0.444, 0.4419, 0.4431, 0.4392, 0.4441, 0.4382, 0.445, 0.4394, 0.4426, 0.4362, 0.4441, 0.436, 0.4441, 0.4382, 0.4431, 0.4392, 0.4456, 0.4364, 0.445, 0.4394, 0.4441, 0.4382, 0.4441, 0.436, 0.4442, 0.4156, 0.4483, 0.4091, 0.4495, 0.413, 0.4453, 0.4181, 0.4453, 0.4181, 0.4495, 0.413, 0.4505, 0.4171, 0.4458, 0.421, 0.4479, 0.4484, 0.444, 0.4419, 0.445, 0.4394, 0.4494, 0.4448, 0.4494, 0.4448, 0.445, 0.4394, 0.4456, 0.4364, 0.4505, 0.4406, 0.4426, 0.4362, 0.4429, 0.4212, 0.4443, 0.4214, 0.4441, 0.436, 0.4441, 0.436, 0.4443, 0.4214, 0.4458, 0.421, 0.4456, 0.4364, 0.4377, 0.4084, 0.4442, 0.4156, 0.4433, 0.4183, 0.4367, 0.4122, 0.4367, 0.4122, 0.4433, 0.4183, 0.4429, 0.4212, 0.4358, 0.4163, 0.444, 0.4419, 0.4372, 0.4482, 0.4364, 0.4443, 0.4431, 0.4392, 0.4431, 0.4392, 0.4364, 0.4443, 0.4358, 0.4403, 0.4426, 0.4362, 0.4442, 0.4156, 0.4377, 0.4084, 0.4411, 0.3989, 0.4483, 0.4091, 0.2003, 0.213, 0.005, 0.213, 0.005, 0.01, 0.2003, 0.01, 0.3478, 0.213, 0.298, 0.213, 0.298, 0.01, 0.3478, 0.01, 0.298, 0.213, 0.2003, 0.213, 0.2003, 0.01, 0.298, 0.01, 0.6496, 0.7065, 0.5613, 0.7049, 0.5656, 0.6439, 0.6496, 0.7065, 0.5656, 0.6439, 0.5778, 0.5873, 0.6496, 0.7065, 0.5778, 0.5873, 0.5969, 0.539, 0.6496, 0.7065, 0.5969, 0.539, 0.6215, 0.5027, 0.6496, 0.7065, 0.6215, 0.5027, 0.6496, 0.4802, 0.1228, 0.4615, 0.07173, 0.4615, 0.02555, 0.5426, 0.1283, 0.6159, 0.6496, 0.7065, 0.6477, 0.9327, 0.6197, 0.9092, 0.6496, 0.7065, 0.6197, 0.9092, 0.5954, 0.8721, 0.6496, 0.7065, 0.5954, 0.8721, 0.5768, 0.8231, 0.6496, 0.7065, 0.5768, 0.8231, 0.5651, 0.7661, 0.6496, 0.7065, 0.5651, 0.7661, 0.5613, 0.7049, 0.5518, 0.7588, 0.4346, 0.6, 0.4386, 0.5387, 0.5518, 0.7588, 0.4503, 0.4822, 0.4386, 0.5387, 0.5518, 0.7588, 0.4503, 0.4822, 0.5518, 0.4822, 0.5518, 0.7588, 0.4386, 0.5387, 0.4503, 0.4822, 0.5518, 0.7588, 0.4386, 0.5387, 0.4346, 0.6, 0.5518, 0.7588, 0.4689, 0.9214, 0.4503, 0.8728, 0.5518, 0.7588, 0.4932, 0.9586, 0.4689, 0.9214, 0.5518, 0.7588, 0.4932, 0.9586, 0.5215, 0.982, 0.5518, 0.7588, 0.4689, 0.9214, 0.4932, 0.9586, 0.5518, 0.7588, 0.4503, 0.8728, 0.4689, 0.9214, 0.5518, 0.7588, 0.4386, 0.8163, 0.4346, 0.755, 0.5518, 0.7588, 0.4346, 0.755, 0.4346, 0.6, 0.5518, 0.7588, 0.4346, 0.6, 0.4346, 0.755, 0.5518, 0.7588, 0.4346, 0.755, 0.4386, 0.8163, 0.5518, 0.7588, 0.5215, 0.982, 0.4932, 0.9586, 0.5518, 0.7588, 0.5215, 0.982, 0.5518, 0.99, 0.5518, 0.7588, 0.4503, 0.8728, 0.4386, 0.8163, 0.5518, 0.7588, 0.4386, 0.8163, 0.4503, 0.8728, 0.5518, 0.7588, 0.5518, 0.99, 0.5215, 0.982, 0.1211, 0.398, 0.1228, 0.4618, 0.07164, 0.4618, 0.06976, 0.398, 0.1197, 0.3349, 0.1211, 0.398, 0.06976, 0.398, 0.06807, 0.3349, 0.1212, 0.3977, 0.1197, 0.3345, 0.06824, 0.3345, 0.06989, 0.3977, 0.1228, 0.4615, 0.1212, 0.3977, 0.06989, 0.3977, 0.07173, 0.4615, 0.1283, 0.6167, 0.02545, 0.5435, 0.07164, 0.4618, 0.1228, 0.4618, 0.7739, 0.7138, 0.7189, 0.7138, 0.7189, 0.4805, 0.775, 0.4886, 0.7189, 0.7138, 0.6603, 0.7138, 0.6603, 0.5118, 0.6884, 0.4885, 0.7189, 0.4805, 0.7189, 0.9471, 0.6884, 0.9391, 0.6603, 0.9158, 0.6603, 0.7138, 0.7189, 0.7138, 0.298, 0.01, 0.2003, 0.01, 0.2003, 0.213, 0.298, 0.213, 0.3478, 0.01, 0.298, 0.01, 0.298, 0.213, 0.3478, 0.213, 0.2003, 0.01, 0.005, 0.01, 0.005, 0.213, 0.2003, 0.213, 0.775, 0.939, 0.7189, 0.9471, 0.7189, 0.7138, 0.7739, 0.7138, 0.4503, 0.4822, 0.5518, 0.7588, 0.5518, 0.4822])
me_main.materials.append(mat_material)
me_main.update()
me_cylinder = bpy.data.meshes.new('Cylinder')
me_cylinder.from_pydata([(0.0, 0.625, -2.75), (0.0, 0.625, 2.0), (0.2392, 0.5774, -2.75), (0.2392, 0.5774, 2.0), (0.4419, 0.4419, -2.75), (0.4419, 0.4419, 2.0), (0.5774, 0.2392, -2.75), (0.5774, 0.2392, 2.0), (0.625, 0.0, -2.75), (0.625, 0.0, 2.0), (0.5774, -0.2392, -2.75), (0.5774, -0.2392, 2.0), (0.4419, -0.4419, -2.75), (0.4419, -0.4419, 2.0), (0.2392, -0.5774, -2.75), (0.2392, -0.5774, 2.0), (0.0, -0.625, -2.75), (0.0, -0.625, 2.0), (-0.2392, -0.5774, -2.75), (-0.2392, -0.5774, 2.0), (-0.4419, -0.4419, -2.75), (-0.4419, -0.4419, 2.0), (-0.5774, -0.2392, -2.75), (-0.5774, -0.2392, 2.0), (-0.625, 0.0, -2.75), (-0.625, 0.0, 2.0), (-0.5774, 0.2392, -2.75), (-0.5774, 0.2392, 2.0), (-0.4419, 0.4419, -2.75), (-0.4419, 0.4419, 2.0), (-0.2392, 0.5774, -2.75), (-0.2392, 0.5774, 2.0), (0.05084, 0.8806, -1.562), (0.07804, 1.017, -0.375), (0.07804, 1.017, 1.362), (0.3172, 0.9697, 1.362), (0.3172, 0.9697, -0.375), (0.29, 0.833, -1.562), (0.52, 0.8343, 1.362), (0.52, 0.8343, -0.375), (0.4928, 0.6976, -1.562), (0.6555, 0.6315, 1.362), (0.6555, 0.6315, -0.375), (0.6283, 0.4948, -1.562), (0.703, 0.3923, 1.362), (0.703, 0.3923, -0.375), (0.6758, 0.2556, -1.562), (0.5774, -0.2392, 1.362), (0.5774, -0.2392, -0.375), (0.5774, -0.2392, -1.562), (0.4419, -0.4419, 1.362), (0.4419, -0.4419, -0.375), (0.4419, -0.4419, -1.562), (0.2392, -0.5774, 1.362), (0.2392, -0.5774, -0.375), (0.2392, -0.5774, -1.562), (0.0, -0.625, 1.362), (0.0, -0.625, -0.375), (0.0, -0.625, -1.562), (-0.2392, -0.5774, 1.362), (-0.2392, -0.5774, -0.375), (-0.2392, -0.5774, -1.562), (-0.4419, -0.4419, 1.362), (-0.4419, -0.4419, -0.375), (-0.4419, -0.4419, -1.562), (-0.5774, -0.2392, 1.362), (-0.5774, -0.2392, -0.375), (-0.5774, -0.2392, -1.562), (-0.625, 0.0, 1.362), (-0.625, 0.0, -0.375), (-0.625, 0.0, -1.562), (-0.4994, 0.6315, 1.362), (-0.4994, 0.6315, -0.375), (-0.5266, 0.4948, -1.562), (-0.3639, 0.8343, 1.362), (-0.3639, 0.8343, -0.375), (-0.3911, 0.6976, -1.562), (-0.1611, 0.9697, 1.362), (-0.1611, 0.9697, -0.375), (-0.1883, 0.833, -1.562)], [], [(34, 1, 3, 35), (35, 3, 5, 38), (38, 5, 7, 41), (41, 7, 9, 44), (44, 9, 11, 47), (47, 11, 13, 50), (50, 13, 15, 53), (53, 15, 17, 56), (56, 17, 19, 59), (59, 19, 21, 62), (62, 21, 23, 65), (65, 23, 25, 68), (68, 25, 27, 71), (71, 27, 29, 74), (3, 1, 31, 29, 27, 25, 23, 21, 19, 17, 15, 13, 11, 9, 7, 5), (74, 29, 31, 77), (77, 31, 1, 34), (0, 2, 4, 6, 8, 10, 12, 14, 16, 18, 20, 22, 24, 26, 28, 30), (30, 79, 32, 0), (79, 78, 33, 32), (78, 77, 34, 33), (28, 76, 79, 30), (76, 75, 78, 79), (75, 74, 77, 78), (26, 73, 76, 28), (73, 72, 75, 76), (72, 71, 74, 75), (24, 70, 73, 26), (70, 69, 72, 73), (69, 68, 71, 72), (22, 67, 70, 24), (67, 66, 69, 70), (66, 65, 68, 69), (20, 64, 67, 22), (64, 63, 66, 67), (63, 62, 65, 66), (18, 61, 64, 20), (61, 60, 63, 64), (60, 59, 62, 63), (16, 58, 61, 18), (58, 57, 60, 61), (57, 56, 59, 60), (14, 55, 58, 16), (55, 54, 57, 58), (54, 53, 56, 57), (12, 52, 55, 14), (52, 51, 54, 55), (51, 50, 53, 54), (10, 49, 52, 12), (49, 48, 51, 52), (48, 47, 50, 51), (8, 46, 49, 10), (46, 45, 48, 49), (45, 44, 47, 48), (6, 43, 46, 8), (43, 42, 45, 46), (42, 41, 44, 45), (4, 40, 43, 6), (40, 39, 42, 43), (39, 38, 41, 42), (2, 37, 40, 4), (37, 36, 39, 40), (36, 35, 38, 39), (0, 32, 37, 2), (32, 33, 36, 37), (33, 34, 35, 36)])
_uv = me_cylinder.uv_layers.new(name='UVMap')
_uv.uv.foreach_set('vector', [1.0, 0.875, 1.0, 1.0, 0.9375, 1.0, 0.9375, 0.875, 0.9375, 0.875, 0.9375, 1.0, 0.875, 1.0, 0.875, 0.875, 0.875, 0.875, 0.875, 1.0, 0.8125, 1.0, 0.8125, 0.875, 0.8125, 0.875, 0.8125, 1.0, 0.75, 1.0, 0.75, 0.875, 0.75, 0.875, 0.75, 1.0, 0.6875, 1.0, 0.6875, 0.875, 0.6875, 0.875, 0.6875, 1.0, 0.625, 1.0, 0.625, 0.875, 0.625, 0.875, 0.625, 1.0, 0.5625, 1.0, 0.5625, 0.875, 0.5625, 0.875, 0.5625, 1.0, 0.5, 1.0, 0.5, 0.875, 0.5, 0.875, 0.5, 1.0, 0.4375, 1.0, 0.4375, 0.875, 0.4375, 0.875, 0.4375, 1.0, 0.375, 1.0, 0.375, 0.875, 0.375, 0.875, 0.375, 1.0, 0.3125, 1.0, 0.3125, 0.875, 0.3125, 0.875, 0.3125, 1.0, 0.25, 1.0, 0.25, 0.875, 0.25, 0.875, 0.25, 1.0, 0.1875, 1.0, 0.1875, 0.875, 0.1875, 0.875, 0.1875, 1.0, 0.125, 1.0, 0.125, 0.875, 0.3418, 0.4717, 0.25, 0.49, 0.1582, 0.4717, 0.08029, 0.4197, 0.02827, 0.3418, 0.01, 0.25, 0.02827, 0.1582, 0.08029, 0.08029, 0.1582, 0.02827, 0.25, 0.01, 0.3418, 0.02827, 0.4197, 0.08029, 0.4717, 0.1582, 0.49, 0.25, 0.4717, 0.3418, 0.4197, 0.4197, 0.125, 0.875, 0.125, 1.0, 0.0625, 1.0, 0.0625, 0.875, 0.0625, 0.875, 0.0625, 1.0, 0.0, 1.0, 0.0, 0.875, 0.75, 0.49, 0.8418, 0.4717, 0.9197, 0.4197, 0.9717, 0.3418, 0.99, 0.25, 0.9717, 0.1582, 0.9197, 0.08029, 0.8418, 0.02827, 0.75, 0.01, 0.6582, 0.02827, 0.5803, 0.08029, 0.5283, 0.1582, 0.51, 0.25, 0.5283, 0.3418, 0.5803, 0.4197, 0.6582, 0.4717, 0.0625, 0.5, 0.0625, 0.625, 0.0, 0.625, 0.0, 0.5, 0.0625, 0.625, 0.0625, 0.75, 0.0, 0.75, 0.0, 0.625, 0.0625, 0.75, 0.0625, 0.875, 0.0, 0.875, 0.0, 0.75, 0.125, 0.5, 0.125, 0.625, 0.0625, 0.625, 0.0625, 0.5, 0.125, 0.625, 0.125, 0.75, 0.0625, 0.75, 0.0625, 0.625, 0.125, 0.75, 0.125, 0.875, 0.0625, 0.875, 0.0625, 0.75, 0.1875, 0.5, 0.1875, 0.625, 0.125, 0.625, 0.125, 0.5, 0.1875, 0.625, 0.1875, 0.75, 0.125, 0.75, 0.125, 0.625, 0.1875, 0.75, 0.1875, 0.875, 0.125, 0.875, 0.125, 0.75, 0.25, 0.5, 0.25, 0.625, 0.1875, 0.625, 0.1875, 0.5, 0.25, 0.625, 0.25, 0.75, 0.1875, 0.75, 0.1875, 0.625, 0.25, 0.75, 0.25, 0.875, 0.1875, 0.875, 0.1875, 0.75, 0.3125, 0.5, 0.3125, 0.625, 0.25, 0.625, 0.25, 0.5, 0.3125, 0.625, 0.3125, 0.75, 0.25, 0.75, 0.25, 0.625, 0.3125, 0.75, 0.3125, 0.875, 0.25, 0.875, 0.25, 0.75, 0.375, 0.5, 0.375, 0.625, 0.3125, 0.625, 0.3125, 0.5, 0.375, 0.625, 0.375, 0.75, 0.3125, 0.75, 0.3125, 0.625, 0.375, 0.75, 0.375, 0.875, 0.3125, 0.875, 0.3125, 0.75, 0.4375, 0.5, 0.4375, 0.625, 0.375, 0.625, 0.375, 0.5, 0.4375, 0.625, 0.4375, 0.75, 0.375, 0.75, 0.375, 0.625, 0.4375, 0.75, 0.4375, 0.875, 0.375, 0.875, 0.375, 0.75, 0.5, 0.5, 0.5, 0.625, 0.4375, 0.625, 0.4375, 0.5, 0.5, 0.625, 0.5, 0.75, 0.4375, 0.75, 0.4375, 0.625, 0.5, 0.75, 0.5, 0.875, 0.4375, 0.875, 0.4375, 0.75, 0.5625, 0.5, 0.5625, 0.625, 0.5, 0.625, 0.5, 0.5, 0.5625, 0.625, 0.5625, 0.75, 0.5, 0.75, 0.5, 0.625, 0.5625, 0.75, 0.5625, 0.875, 0.5, 0.875, 0.5, 0.75, 0.625, 0.5, 0.625, 0.625, 0.5625, 0.625, 0.5625, 0.5, 0.625, 0.625, 0.625, 0.75, 0.5625, 0.75, 0.5625, 0.625, 0.625, 0.75, 0.625, 0.875, 0.5625, 0.875, 0.5625, 0.75, 0.6875, 0.5, 0.6875, 0.625, 0.625, 0.625, 0.625, 0.5, 0.6875, 0.625, 0.6875, 0.75, 0.625, 0.75, 0.625, 0.625, 0.6875, 0.75, 0.6875, 0.875, 0.625, 0.875, 0.625, 0.75, 0.75, 0.5, 0.75, 0.625, 0.6875, 0.625, 0.6875, 0.5, 0.75, 0.625, 0.75, 0.75, 0.6875, 0.75, 0.6875, 0.625, 0.75, 0.75, 0.75, 0.875, 0.6875, 0.875, 0.6875, 0.75, 0.8125, 0.5, 0.8125, 0.625, 0.75, 0.625, 0.75, 0.5, 0.8125, 0.625, 0.8125, 0.75, 0.75, 0.75, 0.75, 0.625, 0.8125, 0.75, 0.8125, 0.875, 0.75, 0.875, 0.75, 0.75, 0.875, 0.5, 0.875, 0.625, 0.8125, 0.625, 0.8125, 0.5, 0.875, 0.625, 0.875, 0.75, 0.8125, 0.75, 0.8125, 0.625, 0.875, 0.75, 0.875, 0.875, 0.8125, 0.875, 0.8125, 0.75, 0.9375, 0.5, 0.9375, 0.625, 0.875, 0.625, 0.875, 0.5, 0.9375, 0.625, 0.9375, 0.75, 0.875, 0.75, 0.875, 0.625, 0.9375, 0.75, 0.9375, 0.875, 0.875, 0.875, 0.875, 0.75, 1.0, 0.5, 1.0, 0.625, 0.9375, 0.625, 0.9375, 0.5, 1.0, 0.625, 1.0, 0.75, 0.9375, 0.75, 0.9375, 0.625, 1.0, 0.75, 1.0, 0.875, 0.9375, 0.875, 0.9375, 0.75])
me_cylinder.update()
me_main_001 = bpy.data.meshes.new('main.001')
me_main_001.from_pydata([(0.167, 0.6235, 1.952), (0.3213, 0.5569, 1.951), (0.4511, 0.4516, 1.95), (0.4171, 0.7336, 1.642), (0.2932, 0.8251, 1.638), (0.1513, 0.8824, 1.635), (-0.4511, 0.4516, 1.95), (-0.3213, 0.5569, 1.951), (-0.167, 0.6235, 1.952), (-0.1513, 0.8824, 1.635), (-0.2932, 0.8251, 1.638), (-0.4171, 0.7336, 1.642), (0.59, 0.5622, 1.434), (0.5963, 0.5408, 1.445), (0.6003, 0.5164, 1.45), (-0.6003, 0.5164, 1.45), (-0.5963, 0.5408, 1.445), (-0.59, 0.5622, 1.434), (0.5489, 0.6615, 1.081), (0.5523, 0.6532, 1.059), (0.5606, 0.6332, 1.05), (0.6051, 0.4571, 1.059), (0.6063, 0.4481, 1.081), (0.6022, 0.4787, 1.05), (0.6054, 0.4569, 1.441), (0.6036, 0.4782, 1.45), (0.6062, 0.4481, 1.419), (-0.6036, 0.4782, 1.45), (-0.6054, 0.4569, 1.441), (-0.6062, 0.4481, 1.419), (-0.6051, 0.4571, 1.059), (-0.6022, 0.4787, 1.05), (-0.6063, 0.4481, 1.081), (-0.5523, 0.6532, 1.059), (-0.5489, 0.6615, 1.081), (-0.5606, 0.6332, 1.05), (0.5512, 0.6559, 1.347), (0.5489, 0.6615, 1.324), (0.5568, 0.6422, 1.367), (-0.5489, 0.6615, 1.324), (-0.5512, 0.6559, 1.347), (-0.5568, 0.6422, 1.367), (-0.5915, 0.5586, 1.05), (0.5915, 0.5586, 1.05), (0.05716, 0.6444, 1.946), (0.04847, 0.6588, 1.93), (0.07815, 0.6359, 1.953), (0.4972, 0.4118, 1.919), (0.4906, 0.4036, 1.941), (0.4747, 0.4187, 1.95), (0.4924, 0.6331, 1.65), (0.4973, 0.6149, 1.665), (0.4805, 0.6531, 1.644), (0.04846, 0.8754, 1.659), (0.05757, 0.8882, 1.642), (0.07956, 0.8913, 1.635), (-0.4906, 0.4036, 1.941), (-0.4972, 0.4118, 1.919), (-0.4747, 0.4187, 1.95), (-0.04847, 0.6588, 1.93), (-0.05716, 0.6444, 1.946), (-0.07815, 0.6359, 1.953), (-0.05757, 0.8882, 1.642), (-0.04846, 0.8754, 1.659), (-0.07956, 0.8913, 1.635), (-0.4973, 0.6149, 1.665), (-0.4924, 0.6331, 1.65), (-0.4805, 0.6531, 1.644)], [], [(16, 15, 27, 28, 29, 32, 30, 31, 42, 35, 33, 34, 39, 40, 41, 17), (13, 12, 38, 36, 37, 18, 19, 20, 43, 23, 21, 22, 26, 24, 25, 14), (1, 0, 46, 44, 45, 53, 54, 55, 5, 4, 3, 52, 50, 51, 47, 48, 49, 2), (7, 6, 58, 56, 57, 65, 66, 67, 11, 10, 9, 64, 62, 63, 59, 60, 61, 8)])
me_main_001.polygons.foreach_set('use_smooth', [True] * 4)
me_main_001.polygons.foreach_set('material_index', [1, 1, 1, 1])
_k = set([(0, 1), (0, 46), (1, 2), (2, 49), (3, 4), (3, 52), (4, 5), (5, 55), (6, 7), (6, 58), (7, 8), (8, 61), (9, 10), (9, 64), (10, 11), (11, 67), (12, 13), (12, 38), (13, 14), (14, 25), (15, 16), (15, 27), (16, 17), (17, 41), (18, 19), (18, 37), (19, 20), (20, 43), (21, 22), (21, 23), (22, 26), (23, 43), (24, 25), (24, 26), (27, 28), (28, 29), (29, 32), (30, 31), (30, 32), (31, 42), (33, 34), (33, 35), (34, 39), (35, 42), (36, 37), (36, 38), (39, 40), (40, 41), (44, 45), (44, 46), (45, 53), (47, 48), (47, 51), (48, 49), (50, 51), (50, 52), (53, 54), (54, 55), (56, 57), (56, 58), (57, 65), (59, 60), (59, 63), (60, 61), (62, 63), (62, 64), (65, 66), (66, 67)])
me_main_001.attributes.new('sharp_edge', 'BOOLEAN', 'EDGE').data.foreach_set('value', [ (min(e.vertices), max(e.vertices)) in _k for e in me_main_001.edges])
_uv = me_main_001.uv_layers.new(name='UVMap')
_uv.uv.foreach_set('vector', [0.8257, 0.4041, 0.8586, 0.3983, 0.9097, 0.3994, 0.9378, 0.4118, 0.949, 0.4408, 0.949, 0.8916, 0.9371, 0.9205, 0.9081, 0.9327, 0.8009, 0.9333, 0.6934, 0.9327, 0.6647, 0.9206, 0.6529, 0.8917, 0.6549, 0.5681, 0.6629, 0.5368, 0.6824, 0.5111, 0.796, 0.4194, 0.8257, 0.4041, 0.796, 0.4194, 0.6824, 0.5111, 0.6629, 0.5368, 0.6549, 0.5681, 0.6529, 0.8917, 0.6647, 0.9206, 0.6934, 0.9327, 0.8009, 0.9333, 0.9081, 0.9327, 0.9371, 0.9205, 0.949, 0.8916, 0.949, 0.4408, 0.9378, 0.4118, 0.9097, 0.3994, 0.8586, 0.3983, 0.5572, 0.6047, 0.5674, 0.3854, 0.5924, 0.271, 0.5874, 0.2406, 0.5634, 0.2213, 0.1303, 0.08842, 0.09996, 0.0916, 0.0823, 0.1164, 0.0623, 0.2086, 0.05278, 0.4083, 0.07521, 0.6083, 0.1067, 0.7384, 0.1225, 0.7657, 0.1489, 0.7829, 0.555, 0.9075, 0.5862, 0.9037, 0.5924, 0.8734, 0.5803, 0.8218, 0.5572, 0.6047, 0.5803, 0.8218, 0.5924, 0.8734, 0.5862, 0.9037, 0.555, 0.9075, 0.1489, 0.7829, 0.1225, 0.7657, 0.1067, 0.7384, 0.07521, 0.6083, 0.05278, 0.4083, 0.0623, 0.2086, 0.0823, 0.1164, 0.09996, 0.0916, 0.1303, 0.08842, 0.5634, 0.2213, 0.5874, 0.2406, 0.5924, 0.271, 0.5674, 0.3854])
me_main_001.materials.append(mat_material)
me_main_001.materials.append(mat_windows)
me_main_001.update()

# ---- objects
ob_main = bpy.data.objects.new('main', me_main)
ob_collider = bpy.data.objects.new('collider', me_cylinder)
ob_windows = bpy.data.objects.new('windows', me_main_001)

# ---- transforms, parenting, visibility, modifiers, constraints
ob_main.location = (0.0, 0.0, 0.0)
_m = ob_main.modifiers.new('Auto Smooth', 'NODES')
_m.node_group = ng_auto_smooth
_gi = [s.identifier for s in ng_auto_smooth.interface.items_tree if s.item_type == 'SOCKET' and s.in_out == 'INPUT']
_m[_gi[1]] = 1.047  # Angle
ob_collider.location = (0.0, 0.0, 0.0)
ob_collider.rotation_euler = (0.0, -0.0, 0.1963)
ob_collider.hide_render = True
ob_windows.location = (0.0, 0.0, 0.0)
_m = ob_windows.modifiers.new('Auto Smooth', 'NODES')
_m.node_group = ng_auto_smooth
_gi = [s.identifier for s in ng_auto_smooth.interface.items_tree if s.item_type == 'SOCKET' and s.in_out == 'INPUT']
_m[_gi[1]] = 1.047  # Angle

# ---- collection membership
col_collection.objects.link(ob_main)
col_collection.objects.link(ob_collider)
col_collection.objects.link(ob_windows)

# ---- scene / render settings (as saved in the file)
scene.frame_start = 1; scene.frame_end = 250; scene.frame_set(1)
scene.render.engine = 'CYCLES'
scene.cycles.sampling_pattern = 'TABULATED_SOBOL'
scene.cycles.use_light_tree = False
scene.cycles.bake_type = 'AO'
scene.cycles.use_fast_gi = True
scene.view_settings.view_transform = 'Filmic'
bpy.context.view_layer.update()

# ---- added for rendering (the .blend has no active camera and no usable light): camera, sun
cam_auto = bpy.data.cameras.new('AutoCamera')
cam_auto.lens = 50.0
cam_auto.sensor_width = 36.0
cam_auto.clip_end = 1000.0
ob_auto_camera = bpy.data.objects.new('AutoCamera', cam_auto)
scene.collection.objects.link(ob_auto_camera)
ob_auto_camera.location = (2.47907, -2.62482, 2.9818)
ob_auto_camera.rotation_euler = (1.09748, -7.21219e-08, 0.694738)
scene.camera = ob_auto_camera
light_auto_sun = bpy.data.lights.new('AutoSun', 'SUN')
light_auto_sun.energy = 3.0
light_auto_sun.angle = 0.0523599
ob_auto_sun = bpy.data.objects.new('AutoSun', light_auto_sun)
scene.collection.objects.link(ob_auto_sun)
ob_auto_sun.rotation_euler = (0.872665, 0.174533, 0.523599)
bpy.context.view_layer.update()
